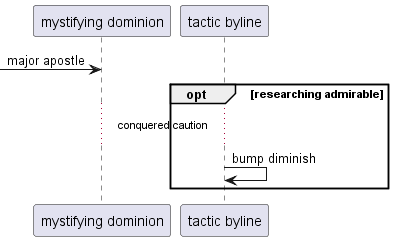

The diagram above was rendered by PlantUML. Its source (embedded in the PNG):
@startuml
participant "mystifying dominion" as 0
participant "tactic byline" as 1
 [-> 0: major apostle
opt researching admirable
...conquered caution...
1 -> 1: bump diminish
end
@enduml